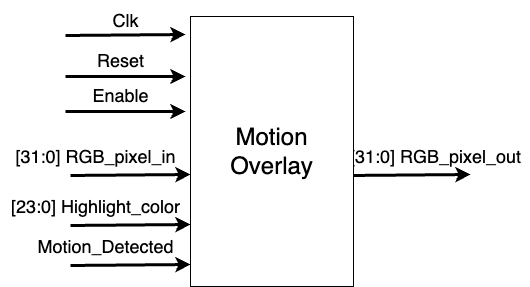

The diagram above was exported from draw.io. Its source (the exported page's mxGraphModel, read from the mxfile embedded in the PNG):
<mxGraphModel dx="434" dy="1950" grid="1" gridSize="10" guides="1" tooltips="1" connect="1" arrows="1" fold="1" page="1" pageScale="1" pageWidth="827" pageHeight="1169" math="0" shadow="0">
  <root>
    <mxCell id="0" />
    <mxCell id="1" parent="0" />
    <mxCell id="hsqG3OiaDTQRq622nMc--2" value="" style="endArrow=classic;html=1;rounded=0;strokeWidth=3;" parent="1" edge="1">
      <mxGeometry width="50" height="50" relative="1" as="geometry">
        <mxPoint x="1245" y="-281" as="sourcePoint" />
        <mxPoint x="1365" y="-282" as="targetPoint" />
      </mxGeometry>
    </mxCell>
    <mxCell id="hsqG3OiaDTQRq622nMc--3" value="&lt;font style=&quot;font-size: 18px;&quot;&gt;Clk&lt;/font&gt;" style="text;html=1;align=center;verticalAlign=middle;resizable=0;points=[];autosize=1;strokeColor=none;fillColor=none;" parent="1" vertex="1">
      <mxGeometry x="1280" y="-316" width="50" height="40" as="geometry" />
    </mxCell>
    <mxCell id="hsqG3OiaDTQRq622nMc--4" value="" style="endArrow=classic;html=1;rounded=0;strokeWidth=3;" parent="1" edge="1">
      <mxGeometry width="50" height="50" relative="1" as="geometry">
        <mxPoint x="1245" y="-240" as="sourcePoint" />
        <mxPoint x="1365" y="-240" as="targetPoint" />
      </mxGeometry>
    </mxCell>
    <mxCell id="hsqG3OiaDTQRq622nMc--5" value="&lt;span style=&quot;font-size: 18px;&quot;&gt;Reset&lt;/span&gt;" style="text;html=1;align=center;verticalAlign=middle;resizable=0;points=[];autosize=1;strokeColor=none;fillColor=none;" parent="1" vertex="1">
      <mxGeometry x="1265" y="-276" width="70" height="40" as="geometry" />
    </mxCell>
    <mxCell id="hsqG3OiaDTQRq622nMc--6" value="" style="endArrow=classic;html=1;rounded=0;strokeWidth=3;" parent="1" edge="1">
      <mxGeometry width="50" height="50" relative="1" as="geometry">
        <mxPoint x="1245" y="-205" as="sourcePoint" />
        <mxPoint x="1365" y="-205" as="targetPoint" />
      </mxGeometry>
    </mxCell>
    <mxCell id="hsqG3OiaDTQRq622nMc--7" value="&lt;span style=&quot;font-size: 18px;&quot;&gt;Enable&lt;/span&gt;" style="text;html=1;align=center;verticalAlign=middle;resizable=0;points=[];autosize=1;strokeColor=none;fillColor=none;" parent="1" vertex="1">
      <mxGeometry x="1260" y="-241" width="80" height="40" as="geometry" />
    </mxCell>
    <mxCell id="XkO783uFiTBXnPvVWo0g-2" value="" style="endArrow=classic;html=1;rounded=0;strokeWidth=3;" parent="1" edge="1">
      <mxGeometry width="50" height="50" relative="1" as="geometry">
        <mxPoint x="1250" y="-141" as="sourcePoint" />
        <mxPoint x="1370" y="-142" as="targetPoint" />
      </mxGeometry>
    </mxCell>
    <mxCell id="XkO783uFiTBXnPvVWo0g-3" value="&lt;span style=&quot;font-size: 18px;&quot;&gt;[31:0] RGB_pixel_in&lt;/span&gt;" style="text;html=1;align=center;verticalAlign=middle;resizable=0;points=[];autosize=1;strokeColor=none;fillColor=none;" parent="1" vertex="1">
      <mxGeometry x="1185" y="-180" width="180" height="40" as="geometry" />
    </mxCell>
    <mxCell id="XkO783uFiTBXnPvVWo0g-4" value="" style="endArrow=classic;html=1;rounded=0;strokeWidth=3;" parent="1" edge="1">
      <mxGeometry width="50" height="50" relative="1" as="geometry">
        <mxPoint x="1530" y="-141" as="sourcePoint" />
        <mxPoint x="1650" y="-142" as="targetPoint" />
      </mxGeometry>
    </mxCell>
    <mxCell id="XkO783uFiTBXnPvVWo0g-5" value="&lt;span style=&quot;font-size: 18px;&quot;&gt;[31:0] RGB_pixel_out&lt;/span&gt;" style="text;html=1;align=center;verticalAlign=middle;resizable=0;points=[];autosize=1;strokeColor=none;fillColor=none;" parent="1" vertex="1">
      <mxGeometry x="1520" y="-180" width="190" height="40" as="geometry" />
    </mxCell>
    <mxCell id="oxEXCE1vcglL-TkXqBFR-1" value="&lt;font style=&quot;font-size: 24px;&quot;&gt;Motion Overlay&lt;/font&gt;" style="rounded=0;whiteSpace=wrap;html=1;" vertex="1" parent="1">
      <mxGeometry x="1370" y="-300" width="163" height="270" as="geometry" />
    </mxCell>
    <mxCell id="oxEXCE1vcglL-TkXqBFR-2" value="" style="endArrow=classic;html=1;rounded=0;strokeWidth=3;" edge="1" parent="1">
      <mxGeometry width="50" height="50" relative="1" as="geometry">
        <mxPoint x="1250" y="-91" as="sourcePoint" />
        <mxPoint x="1370" y="-92" as="targetPoint" />
      </mxGeometry>
    </mxCell>
    <mxCell id="oxEXCE1vcglL-TkXqBFR-3" value="&lt;span style=&quot;font-size: 18px;&quot;&gt;[23:0] Highlight_color&lt;/span&gt;" style="text;html=1;align=center;verticalAlign=middle;resizable=0;points=[];autosize=1;strokeColor=none;fillColor=none;" vertex="1" parent="1">
      <mxGeometry x="1180" y="-130" width="190" height="40" as="geometry" />
    </mxCell>
    <mxCell id="oxEXCE1vcglL-TkXqBFR-5" value="" style="endArrow=classic;html=1;rounded=0;strokeWidth=3;" edge="1" parent="1">
      <mxGeometry width="50" height="50" relative="1" as="geometry">
        <mxPoint x="1250" y="-51" as="sourcePoint" />
        <mxPoint x="1370" y="-52" as="targetPoint" />
      </mxGeometry>
    </mxCell>
    <mxCell id="oxEXCE1vcglL-TkXqBFR-6" value="&lt;span style=&quot;font-size: 18px;&quot;&gt;Motion_Detected&lt;/span&gt;" style="text;html=1;align=center;verticalAlign=middle;resizable=0;points=[];autosize=1;strokeColor=none;fillColor=none;" vertex="1" parent="1">
      <mxGeometry x="1205" y="-90" width="160" height="40" as="geometry" />
    </mxCell>
  </root>
</mxGraphModel>